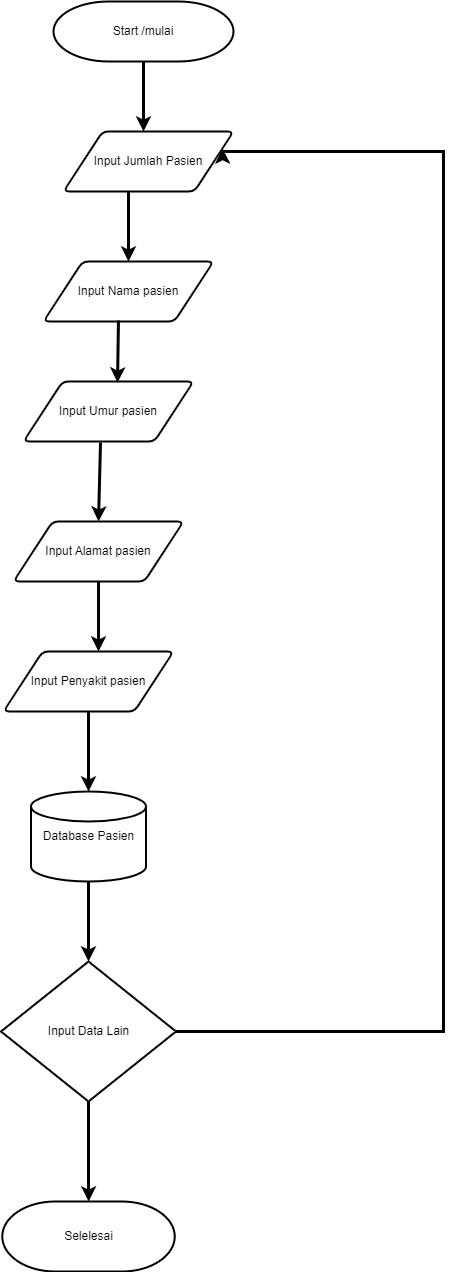

The diagram above was exported from draw.io. Its source (the exported page's mxGraphModel, read from the mxfile embedded in the PNG):
<mxGraphModel dx="880" dy="490" grid="1" gridSize="10" guides="1" tooltips="1" connect="1" arrows="1" fold="1" page="1" pageScale="1" pageWidth="850" pageHeight="1100" math="0" shadow="0">
  <root>
    <mxCell id="0" />
    <mxCell id="1" parent="0" />
    <mxCell id="55wHDDmjD59GH9OVmHZA-21" style="edgeStyle=orthogonalEdgeStyle;rounded=0;orthogonalLoop=1;jettySize=auto;html=1;strokeWidth=3;" edge="1" parent="1" source="55wHDDmjD59GH9OVmHZA-4" target="55wHDDmjD59GH9OVmHZA-13">
      <mxGeometry relative="1" as="geometry">
        <Array as="points">
          <mxPoint x="460" y="250" />
          <mxPoint x="460" y="250" />
        </Array>
      </mxGeometry>
    </mxCell>
    <mxCell id="55wHDDmjD59GH9OVmHZA-4" value="Start /mulai" style="strokeWidth=2;html=1;shape=mxgraph.flowchart.terminator;whiteSpace=wrap;" vertex="1" parent="1">
      <mxGeometry x="370" y="130" width="180" height="60" as="geometry" />
    </mxCell>
    <mxCell id="55wHDDmjD59GH9OVmHZA-12" value="" style="endArrow=classic;html=1;rounded=0;entryX=0.5;entryY=0;entryDx=0;entryDy=0;strokeWidth=3;" edge="1" parent="1" target="55wHDDmjD59GH9OVmHZA-14">
      <mxGeometry width="50" height="50" relative="1" as="geometry">
        <mxPoint x="445" y="310" as="sourcePoint" />
        <mxPoint x="460" y="400" as="targetPoint" />
      </mxGeometry>
    </mxCell>
    <mxCell id="55wHDDmjD59GH9OVmHZA-13" value="Input Jumlah Pasien" style="shape=parallelogram;html=1;strokeWidth=2;perimeter=parallelogramPerimeter;whiteSpace=wrap;rounded=1;arcSize=12;size=0.23;" vertex="1" parent="1">
      <mxGeometry x="380" y="260" width="170" height="60" as="geometry" />
    </mxCell>
    <mxCell id="55wHDDmjD59GH9OVmHZA-14" value="Input Nama pasien" style="shape=parallelogram;html=1;strokeWidth=2;perimeter=parallelogramPerimeter;whiteSpace=wrap;rounded=1;arcSize=12;size=0.23;" vertex="1" parent="1">
      <mxGeometry x="360" y="390" width="170" height="60" as="geometry" />
    </mxCell>
    <mxCell id="55wHDDmjD59GH9OVmHZA-15" value="Input Umur&amp;nbsp;pasien" style="shape=parallelogram;html=1;strokeWidth=2;perimeter=parallelogramPerimeter;whiteSpace=wrap;rounded=1;arcSize=12;size=0.23;" vertex="1" parent="1">
      <mxGeometry x="340" y="510" width="170" height="60" as="geometry" />
    </mxCell>
    <mxCell id="55wHDDmjD59GH9OVmHZA-23" style="edgeStyle=orthogonalEdgeStyle;rounded=0;orthogonalLoop=1;jettySize=auto;html=1;entryX=0.559;entryY=0;entryDx=0;entryDy=0;entryPerimeter=0;strokeWidth=3;" edge="1" parent="1" source="55wHDDmjD59GH9OVmHZA-16" target="55wHDDmjD59GH9OVmHZA-22">
      <mxGeometry relative="1" as="geometry" />
    </mxCell>
    <mxCell id="55wHDDmjD59GH9OVmHZA-16" value="Input Alamat&amp;nbsp;pasien" style="shape=parallelogram;html=1;strokeWidth=2;perimeter=parallelogramPerimeter;whiteSpace=wrap;rounded=1;arcSize=12;size=0.23;" vertex="1" parent="1">
      <mxGeometry x="330" y="650" width="170" height="60" as="geometry" />
    </mxCell>
    <mxCell id="55wHDDmjD59GH9OVmHZA-17" value="" style="endArrow=classic;html=1;rounded=0;exitX=0.441;exitY=0.983;exitDx=0;exitDy=0;exitPerimeter=0;entryX=0.553;entryY=0.017;entryDx=0;entryDy=0;entryPerimeter=0;strokeWidth=3;" edge="1" parent="1" source="55wHDDmjD59GH9OVmHZA-14" target="55wHDDmjD59GH9OVmHZA-15">
      <mxGeometry width="50" height="50" relative="1" as="geometry">
        <mxPoint x="400" y="380" as="sourcePoint" />
        <mxPoint x="450" y="330" as="targetPoint" />
      </mxGeometry>
    </mxCell>
    <mxCell id="55wHDDmjD59GH9OVmHZA-18" value="" style="endArrow=classic;html=1;rounded=0;exitX=0.453;exitY=1.017;exitDx=0;exitDy=0;exitPerimeter=0;entryX=0.5;entryY=0;entryDx=0;entryDy=0;strokeWidth=3;" edge="1" parent="1" source="55wHDDmjD59GH9OVmHZA-15" target="55wHDDmjD59GH9OVmHZA-16">
      <mxGeometry width="50" height="50" relative="1" as="geometry">
        <mxPoint x="680" y="450" as="sourcePoint" />
        <mxPoint x="730" y="400" as="targetPoint" />
      </mxGeometry>
    </mxCell>
    <mxCell id="55wHDDmjD59GH9OVmHZA-26" style="edgeStyle=orthogonalEdgeStyle;rounded=0;orthogonalLoop=1;jettySize=auto;html=1;strokeWidth=3;" edge="1" parent="1" source="55wHDDmjD59GH9OVmHZA-22" target="55wHDDmjD59GH9OVmHZA-24">
      <mxGeometry relative="1" as="geometry" />
    </mxCell>
    <mxCell id="55wHDDmjD59GH9OVmHZA-22" value="Input Penyakit&amp;nbsp;pasien" style="shape=parallelogram;html=1;strokeWidth=2;perimeter=parallelogramPerimeter;whiteSpace=wrap;rounded=1;arcSize=12;size=0.23;" vertex="1" parent="1">
      <mxGeometry x="320" y="780" width="170" height="60" as="geometry" />
    </mxCell>
    <mxCell id="55wHDDmjD59GH9OVmHZA-28" style="edgeStyle=orthogonalEdgeStyle;rounded=0;orthogonalLoop=1;jettySize=auto;html=1;strokeWidth=3;" edge="1" parent="1" source="55wHDDmjD59GH9OVmHZA-24" target="55wHDDmjD59GH9OVmHZA-27">
      <mxGeometry relative="1" as="geometry" />
    </mxCell>
    <mxCell id="55wHDDmjD59GH9OVmHZA-24" value="Database Pasien" style="strokeWidth=2;html=1;shape=mxgraph.flowchart.database;whiteSpace=wrap;" vertex="1" parent="1">
      <mxGeometry x="347.5" y="920" width="115" height="90" as="geometry" />
    </mxCell>
    <mxCell id="55wHDDmjD59GH9OVmHZA-29" style="edgeStyle=orthogonalEdgeStyle;rounded=0;orthogonalLoop=1;jettySize=auto;html=1;entryX=1;entryY=0.25;entryDx=0;entryDy=0;strokeWidth=3;" edge="1" parent="1" source="55wHDDmjD59GH9OVmHZA-27" target="55wHDDmjD59GH9OVmHZA-13">
      <mxGeometry relative="1" as="geometry">
        <mxPoint x="710" y="280" as="targetPoint" />
        <Array as="points">
          <mxPoint x="760" y="1160" />
          <mxPoint x="760" y="280" />
          <mxPoint x="539" y="280" />
        </Array>
      </mxGeometry>
    </mxCell>
    <mxCell id="55wHDDmjD59GH9OVmHZA-31" style="edgeStyle=orthogonalEdgeStyle;rounded=0;orthogonalLoop=1;jettySize=auto;html=1;strokeWidth=3;" edge="1" parent="1" source="55wHDDmjD59GH9OVmHZA-27" target="55wHDDmjD59GH9OVmHZA-30">
      <mxGeometry relative="1" as="geometry" />
    </mxCell>
    <mxCell id="55wHDDmjD59GH9OVmHZA-27" value="Input Data Lain" style="strokeWidth=2;html=1;shape=mxgraph.flowchart.decision;whiteSpace=wrap;" vertex="1" parent="1">
      <mxGeometry x="317.5" y="1090" width="175" height="140" as="geometry" />
    </mxCell>
    <mxCell id="55wHDDmjD59GH9OVmHZA-30" value="Selelesai" style="strokeWidth=2;html=1;shape=mxgraph.flowchart.terminator;whiteSpace=wrap;" vertex="1" parent="1">
      <mxGeometry x="318.75" y="1330" width="172.5" height="70" as="geometry" />
    </mxCell>
  </root>
</mxGraphModel>